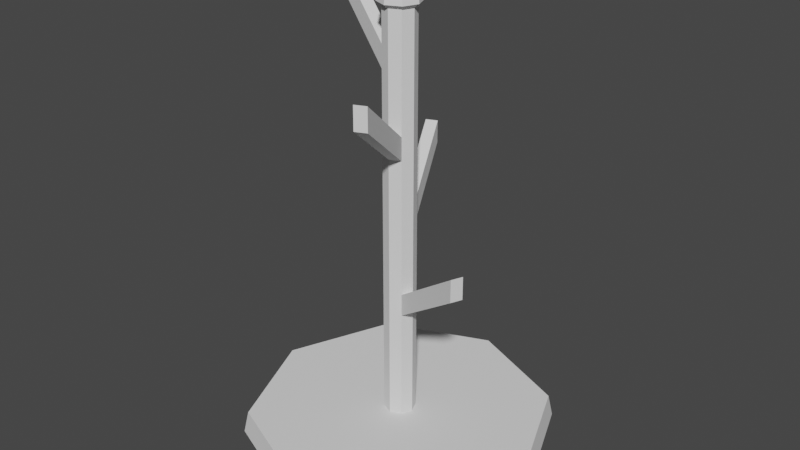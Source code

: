 # Source: SuporteChapeuCamarim.blend  (saved by Blender 2.92.15; exported with 4.5.12 LTS)
import bpy
from mathutils import Matrix  # noqa: F401  (used for matrix-valued properties, if any)

bpy.ops.wm.read_factory_settings(use_empty=True)
scene = bpy.context.scene
scene.name = 'Scene'

# ---- collections
col_collection = bpy.data.collections.new('Collection'); scene.collection.children.link(col_collection)

# ---- world
world_world = bpy.data.worlds.new('World'); scene.world = world_world
world_world.use_nodes = True; world_world.node_tree.nodes.clear()
_N = world_world.node_tree.nodes; _L = world_world.node_tree.links
n0 = _N.new('ShaderNodeOutputWorld'); n0.name = 'World Output'; n0.location = (300, 300)
n1 = _N.new('ShaderNodeBackground'); n1.name = 'Background'; n1.location = (10, 300)
n1.inputs[0].default_value = (0.05088, 0.05088, 0.05088, 1.0)
_L.new(n1.outputs[0], n0.inputs[0])
n0.is_active_output = True
world_world.color = (0.05088, 0.05088, 0.05088)
world_world.use_sun_shadow = False
world_world.sun_shadow_jitter_overblur = 0.0

# ---- meshes
me_cylinder_107 = bpy.data.meshes.new('Cylinder.107')
me_cylinder_107.from_pydata([(3.599e-07, 1.289, -1.966), (3.576e-07, 1.249, -1.779), (0.9117, 0.9117, -1.966), (0.8829, 0.8829, -1.779), (1.289, 1.416e-06, -1.966), (1.249, 1.371e-06, -1.779), (0.9117, -0.9117, -1.966), (0.8829, -0.8829, -1.779), (2.368e-07, -1.289, -1.966), (2.384e-07, -1.249, -1.779), (-0.9117, -0.9117, -1.966), (-0.8829, -0.8829, -1.779), (-1.289, 1.539e-06, -1.966), (-1.249, 1.49e-06, -1.779), (-0.9117, 0.9117, -1.966), (-0.8829, 0.8829, -1.779), (0.09173, 0.09173, -1.779), (2.384e-07, 0.1297, -1.779), (-0.09173, 0.09173, -1.779), (-0.1297, -8.941e-07, -1.779), (-0.09173, -0.09173, -1.779), (2.384e-07, -0.1297, -1.779), (0.09173, -0.09173, -1.779), (0.1297, -9.537e-07, -1.779), (0.09173, 0.09173, 1.598), (-8.345e-07, 0.1297, 1.598), (0.1297, -9.537e-07, 1.598), (-0.09173, 0.09173, 1.598), (-0.1297, -8.941e-07, 1.598), (-0.09173, -0.09173, 1.598), (-8.345e-07, -0.1297, 1.598), (0.09173, -0.09173, 1.598), (0.1214, 0.1214, 1.63), (-8.345e-07, 0.1717, 1.63), (0.1717, -5.96e-07, 1.63), (-0.1214, 0.1214, 1.63), (-0.1717, -5.364e-07, 1.63), (-0.1214, -0.1214, 1.63), (-8.345e-07, -0.1717, 1.63), (0.1214, -0.1214, 1.63), (0.1128, 0.1128, 1.74), (-8.345e-07, 0.1595, 1.74), (0.1595, -7.153e-07, 1.74), (-0.1128, 0.1128, 1.74), (-0.1595, -6.557e-07, 1.74), (-0.1128, -0.1128, 1.74), (-8.345e-07, -0.1595, 1.74), (0.1128, -0.1128, 1.74), (-0.09173, 0.09173, -1.591), (-0.09173, 0.09173, -1.403), (-0.09173, 0.09173, -1.216), (-0.09173, 0.09173, -1.028), (-0.09173, 0.09173, -0.8407), (-0.09173, 0.09173, -0.6531), (-0.09173, 0.09173, -0.4655), (-0.09173, 0.09173, -0.2779), (-0.09173, 0.09173, -0.09037), (-0.09173, 0.09173, 0.09721), (-0.09173, 0.09173, 0.2848), (-0.09173, 0.09173, 0.4724), (-0.09173, 0.09173, 0.6599), (-0.09173, 0.09173, 0.8475), (-0.09173, 0.09173, 1.035), (-0.09173, 0.09173, 1.223), (-0.09173, 0.09173, 1.41), (-7.749e-07, 0.1297, 1.41), (-7.153e-07, 0.1297, 1.223), (-6.557e-07, 0.1297, 1.035), (-5.96e-07, 0.1297, 0.8475), (-5.364e-07, 0.1297, 0.6599), (-4.768e-07, 0.1297, 0.4724), (-4.172e-07, 0.1297, 0.2848), (-3.576e-07, 0.1297, 0.09721), (-2.98e-07, 0.1297, -0.09037), (-2.384e-07, 0.1297, -0.2779), (-1.788e-07, 0.1297, -0.4655), (-1.192e-07, 0.1297, -0.6531), (-5.96e-08, 0.1297, -0.8407), (0.0, 0.1297, -1.028), (5.96e-08, 0.1297, -1.216), (1.192e-07, 0.1297, -1.403), (1.788e-07, 0.1297, -1.591), (0.09173, 0.09173, 1.41), (0.09173, 0.09173, 1.223), (0.09173, 0.09173, 1.035), (0.09173, 0.09173, 0.8475), (0.09173, 0.09173, 0.6599), (0.09173, 0.09173, 0.4724), (0.09173, 0.09173, 0.2848), (0.09173, 0.09173, 0.09721), (0.09173, 0.09173, -0.09037), (0.09173, 0.09173, -0.2779), (0.09173, 0.09173, -0.4655), (0.09173, 0.09173, -0.6531), (0.09173, 0.09173, -0.8407), (0.09173, 0.09173, -1.028), (0.09173, 0.09173, -1.216), (0.09173, 0.09173, -1.403), (0.09173, 0.09173, -1.591), (0.1297, -9.537e-07, -1.591), (0.1297, -9.537e-07, -1.403), (0.1297, -9.537e-07, -1.216), (0.1297, -9.537e-07, -1.028), (0.1297, -9.537e-07, -0.8407), (0.1297, -9.537e-07, -0.6531), (0.1297, -9.537e-07, -0.4655), (0.1297, -9.537e-07, -0.2779), (0.1297, -9.537e-07, -0.09037), (0.1297, -9.537e-07, 0.09721), (0.1297, -9.537e-07, 0.2848), (0.1297, -9.537e-07, 0.4724), (0.1297, -9.537e-07, 0.6599), (0.1297, -9.537e-07, 0.8475), (0.1297, -9.537e-07, 1.035), (0.1297, -9.537e-07, 1.223), (0.1297, -9.537e-07, 1.41), (0.09173, -0.09173, 1.41), (0.09173, -0.09173, 1.223), (0.09173, -0.09173, 1.035), (0.09173, -0.09173, 0.8475), (0.09173, -0.09173, 0.6599), (0.09173, -0.09173, 0.4724), (0.09173, -0.09173, 0.2848), (0.09173, -0.09173, 0.09721), (0.09173, -0.09173, -0.09037), (0.09173, -0.09173, -0.2779), (0.09173, -0.09173, -0.4655), (0.09173, -0.09173, -0.6531), (0.09173, -0.09173, -0.8407), (0.09173, -0.09173, -1.028), (0.09173, -0.09173, -1.216), (0.09173, -0.09173, -1.403), (0.09173, -0.09173, -1.591), (1.788e-07, -0.1297, -1.591), (1.192e-07, -0.1297, -1.403), (5.96e-08, -0.1297, -1.216), (0.0, -0.1297, -1.028), (-5.96e-08, -0.1297, -0.8407), (-1.192e-07, -0.1297, -0.6531), (-1.788e-07, -0.1297, -0.4655), (-2.384e-07, -0.1297, -0.2779), (-2.98e-07, -0.1297, -0.09037), (-3.576e-07, -0.1297, 0.09721), (-4.172e-07, -0.1297, 0.2848), (-4.768e-07, -0.1297, 0.4724), (-5.364e-07, -0.1297, 0.6599), (-5.96e-07, -0.1297, 0.8475), (-6.557e-07, -0.1297, 1.035), (-7.153e-07, -0.1297, 1.223), (-7.749e-07, -0.1297, 1.41), (-0.09173, -0.09173, 1.41), (-0.09173, -0.09173, 1.223), (-0.09173, -0.09173, 1.035), (-0.09173, -0.09173, 0.8475), (-0.09173, -0.09173, 0.6599), (-0.09173, -0.09173, 0.4724), (-0.09173, -0.09173, 0.2848), (-0.09173, -0.09173, 0.09721), (-0.09173, -0.09173, -0.09037), (-0.09173, -0.09173, -0.2779), (-0.09173, -0.09173, -0.4655), (-0.09173, -0.09173, -0.6531), (-0.09173, -0.09173, -0.8407), (-0.09173, -0.09173, -1.028), (-0.09173, -0.09173, -1.216), (-0.09173, -0.09173, -1.403), (-0.09173, -0.09173, -1.591), (-0.1297, -8.941e-07, -1.591), (-0.1297, -8.941e-07, -1.403), (-0.1297, -8.941e-07, -1.216), (-0.1297, -8.941e-07, -1.028), (-0.1297, -8.941e-07, -0.8407), (-0.1297, -8.941e-07, -0.6531), (-0.1297, -8.941e-07, -0.4655), (-0.1297, -8.941e-07, -0.2779), (-0.1297, -8.941e-07, -0.09037), (-0.1297, -8.941e-07, 0.09721), (-0.1297, -8.941e-07, 0.2848), (-0.1297, -8.941e-07, 0.4724), (-0.1297, -8.941e-07, 0.6599), (-0.1297, -8.941e-07, 0.8475), (-0.1297, -8.941e-07, 1.035), (-0.1297, -8.941e-07, 1.223), (-0.1297, -8.941e-07, 1.41), (-0.3741, 0.7735, 0.2297), (-0.3741, 0.7735, 0.4173), (-0.7735, 0.3741, 1.543), (-0.7735, 0.3741, 1.73), (-0.2824, 0.8115, 0.4173), (-0.2824, 0.8115, 0.2297), (0.8115, -0.2824, -0.333), (0.8115, -0.2824, -0.1455), (0.3741, -0.7735, 1.168), (0.3741, -0.7735, 0.98), (0.7735, -0.3741, -0.1455), (0.7735, -0.3741, -0.333), (0.2824, -0.8115, 0.98), (0.2824, -0.8115, 1.168), (-0.8115, 0.2824, 1.543), (-0.8115, 0.2824, 1.73)], [], [(0, 1, 3, 2), (2, 3, 5, 4), (4, 5, 7, 6), (6, 7, 9, 8), (8, 9, 11, 10), (10, 11, 13, 12), (65, 64, 27, 25), (12, 13, 15, 14), (14, 15, 1, 0), (0, 2, 4, 6, 8, 10, 12, 14), (3, 1, 17, 16), (1, 15, 18, 17), (15, 13, 19, 18), (13, 11, 20, 19), (11, 9, 21, 20), (9, 7, 22, 21), (7, 5, 23, 22), (5, 3, 16, 23), (30, 31, 39, 38), (82, 65, 25, 24), (116, 115, 26, 31), (150, 149, 30, 29), (64, 183, 28, 27), (115, 82, 24, 26), (149, 116, 31, 30), (183, 150, 29, 28), (35, 36, 44, 43), (28, 29, 37, 36), (25, 27, 35, 33), (24, 25, 33, 32), (31, 26, 34, 39), (29, 30, 38, 37), (27, 28, 36, 35), (26, 24, 32, 34), (40, 41, 43, 44, 45, 46, 47, 42), (34, 32, 40, 42), (38, 39, 47, 46), (36, 37, 45, 44), (33, 35, 43, 41), (32, 33, 41, 40), (39, 34, 42, 47), (37, 38, 46, 45), (19, 20, 166, 167), (167, 166, 165, 168), (168, 165, 164, 169), (169, 164, 163, 170), (170, 163, 162, 171), (171, 162, 161, 172), (172, 161, 160, 173), (173, 160, 159, 174), (174, 159, 158, 175), (175, 158, 157, 176), (176, 157, 156, 177), (177, 156, 155, 178), (178, 155, 154, 179), (179, 154, 153, 180), (180, 153, 152, 181), (181, 152, 151, 182), (182, 151, 150, 183), (21, 22, 132, 133), (133, 132, 131, 134), (134, 131, 130, 135), (135, 130, 129, 136), (136, 129, 128, 137), (137, 128, 127, 138), (138, 127, 126, 139), (139, 126, 125, 140), (140, 125, 124, 141), (141, 124, 123, 142), (142, 123, 122, 143), (143, 122, 121, 144), (181, 182, 199, 198), (145, 120, 119, 146), (146, 119, 118, 147), (147, 118, 117, 148), (148, 117, 116, 149), (23, 16, 98, 99), (99, 98, 97, 100), (100, 97, 96, 101), (101, 96, 95, 102), (102, 95, 94, 103), (103, 94, 93, 104), (104, 93, 92, 105), (105, 92, 91, 106), (106, 91, 90, 107), (107, 90, 89, 108), (108, 89, 88, 109), (109, 88, 87, 110), (110, 87, 86, 111), (111, 86, 85, 112), (112, 85, 84, 113), (113, 84, 83, 114), (114, 83, 82, 115), (18, 19, 167, 48), (48, 167, 168, 49), (49, 168, 169, 50), (50, 169, 170, 51), (51, 170, 171, 52), (52, 171, 172, 53), (53, 172, 173, 54), (54, 173, 174, 55), (55, 174, 175, 56), (56, 175, 176, 57), (57, 176, 177, 58), (58, 177, 178, 59), (59, 178, 179, 60), (60, 179, 180, 61), (61, 180, 181, 62), (145, 144, 196, 197), (63, 182, 183, 64), (20, 21, 133, 166), (166, 133, 134, 165), (165, 134, 135, 164), (164, 135, 136, 163), (163, 136, 137, 162), (162, 137, 138, 161), (161, 138, 139, 160), (160, 139, 140, 159), (159, 140, 141, 158), (158, 141, 142, 157), (157, 142, 143, 156), (156, 143, 144, 155), (155, 144, 145, 154), (154, 145, 146, 153), (153, 146, 147, 152), (152, 147, 148, 151), (151, 148, 149, 150), (22, 23, 99, 132), (132, 99, 100, 131), (131, 100, 101, 130), (130, 101, 102, 129), (129, 102, 103, 128), (55, 56, 185, 184), (127, 104, 105, 126), (126, 105, 106, 125), (125, 106, 107, 124), (124, 107, 108, 123), (123, 108, 109, 122), (122, 109, 110, 121), (121, 110, 111, 120), (120, 111, 112, 119), (119, 112, 113, 118), (118, 113, 114, 117), (117, 114, 115, 116), (16, 17, 81, 98), (98, 81, 80, 97), (97, 80, 79, 96), (96, 79, 78, 95), (95, 78, 77, 94), (94, 77, 76, 93), (93, 76, 75, 92), (92, 75, 74, 91), (91, 74, 73, 90), (90, 73, 72, 89), (89, 72, 71, 88), (88, 71, 70, 87), (87, 70, 69, 86), (86, 69, 68, 85), (85, 68, 67, 84), (84, 67, 66, 83), (83, 66, 65, 82), (17, 18, 48, 81), (81, 48, 49, 80), (80, 49, 50, 79), (79, 50, 51, 78), (78, 51, 52, 77), (77, 52, 53, 76), (76, 53, 54, 75), (75, 54, 55, 74), (63, 62, 186, 187), (73, 56, 57, 72), (72, 57, 58, 71), (71, 58, 59, 70), (70, 59, 60, 69), (69, 60, 61, 68), (68, 61, 62, 67), (67, 62, 63, 66), (66, 63, 64, 65), (196, 193, 192, 197), (186, 198, 199, 187), (195, 190, 191, 194), (189, 184, 185, 188), (62, 181, 198, 186), (144, 121, 193, 196), (120, 145, 197, 192), (182, 63, 187, 199), (74, 55, 184, 189), (128, 103, 190, 195), (73, 74, 189, 188), (56, 73, 188, 185), (104, 127, 194, 191), (103, 104, 191, 190), (127, 128, 195, 194), (121, 120, 192, 193)])
_uv = me_cylinder_107.uv_layers.new(name='UVMap')
_uv.uv.foreach_set('vector', [1.0, 0.5, 1.0, 1.0, 0.875, 1.0, 0.875, 0.5, 0.875, 0.5, 0.875, 1.0, 0.75, 1.0, 0.75, 0.5, 0.75, 0.5, 0.75, 1.0, 0.625, 1.0, 0.625, 0.5, 0.625, 0.5, 0.625, 1.0, 0.5, 1.0, 0.5, 0.5, 0.5, 0.5, 0.5, 1.0, 0.375, 1.0, 0.375, 0.5, 0.375, 0.5, 0.375, 1.0, 0.25, 1.0, 0.25, 0.5, 0.25, 0.3309, 0.1928, 0.3072, 0.1928, 0.3072, 0.25, 0.3309, 0.25, 0.5, 0.25, 1.0, 0.125, 1.0, 0.125, 0.5, 0.125, 0.5, 0.125, 1.0, 0.0, 1.0, 0.0, 0.5, 0.75, 0.49, 0.9197, 0.4197, 0.99, 0.25, 0.9197, 0.08029, 0.75, 0.01, 0.5803, 0.08029, 0.51, 0.25, 0.5803, 0.4197, 0.4197, 0.4197, 0.25, 0.49, 0.25, 0.3309, 0.3072, 0.3072, 0.25, 0.49, 0.08029, 0.4197, 0.1928, 0.3072, 0.25, 0.3309, 0.08029, 0.4197, 0.01, 0.25, 0.1691, 0.25, 0.1928, 0.3072, 0.01, 0.25, 0.08029, 0.08029, 0.1928, 0.1928, 0.1691, 0.25, 0.08029, 0.08029, 0.25, 0.01, 0.25, 0.1691, 0.1928, 0.1928, 0.25, 0.01, 0.4197, 0.08029, 0.3072, 0.1928, 0.25, 0.1691, 0.4197, 0.08029, 0.49, 0.25, 0.3309, 0.25, 0.3072, 0.1928, 0.49, 0.25, 0.4197, 0.4197, 0.3072, 0.3072, 0.3309, 0.25, 0.25, 0.1691, 0.3072, 0.1928, 0.3072, 0.1928, 0.25, 0.1691, 0.3072, 0.3072, 0.25, 0.3309, 0.25, 0.3309, 0.3072, 0.3072, 0.3072, 0.1928, 0.3309, 0.25, 0.3309, 0.25, 0.3072, 0.1928, 0.1928, 0.1928, 0.25, 0.1691, 0.25, 0.1691, 0.1928, 0.1928, 0.1928, 0.3072, 0.1691, 0.25, 0.1691, 0.25, 0.1928, 0.3072, 0.3309, 0.25, 0.3072, 0.3072, 0.3072, 0.3072, 0.3309, 0.25, 0.25, 0.1691, 0.3072, 0.1928, 0.3072, 0.1928, 0.25, 0.1691, 0.1691, 0.25, 0.1928, 0.1928, 0.1928, 0.1928, 0.1691, 0.25, 0.1928, 0.3072, 0.1691, 0.25, 0.1691, 0.25, 0.1928, 0.3072, 0.1691, 0.25, 0.1928, 0.1928, 0.1928, 0.1928, 0.1691, 0.25, 0.25, 0.3309, 0.1928, 0.3072, 0.1928, 0.3072, 0.25, 0.3309, 0.3072, 0.3072, 0.25, 0.3309, 0.25, 0.3309, 0.3072, 0.3072, 0.3072, 0.1928, 0.3309, 0.25, 0.3309, 0.25, 0.3072, 0.1928, 0.1928, 0.1928, 0.25, 0.1691, 0.25, 0.1691, 0.1928, 0.1928, 0.1928, 0.3072, 0.1691, 0.25, 0.1691, 0.25, 0.1928, 0.3072, 0.3309, 0.25, 0.3072, 0.3072, 0.3072, 0.3072, 0.3309, 0.25, 0.3072, 0.3072, 0.25, 0.3309, 0.1928, 0.3072, 0.1691, 0.25, 0.1928, 0.1928, 0.25, 0.1691, 0.3072, 0.1928, 0.3309, 0.25, 0.3309, 0.25, 0.3072, 0.3072, 0.3072, 0.3072, 0.3309, 0.25, 0.25, 0.1691, 0.3072, 0.1928, 0.3072, 0.1928, 0.25, 0.1691, 0.1691, 0.25, 0.1928, 0.1928, 0.1928, 0.1928, 0.1691, 0.25, 0.25, 0.3309, 0.1928, 0.3072, 0.1928, 0.3072, 0.25, 0.3309, 0.3072, 0.3072, 0.25, 0.3309, 0.25, 0.3309, 0.3072, 0.3072, 0.3072, 0.1928, 0.3309, 0.25, 0.3309, 0.25, 0.3072, 0.1928, 0.1928, 0.1928, 0.25, 0.1691, 0.25, 0.1691, 0.1928, 0.1928, 0.1691, 0.25, 0.1928, 0.1928, 0.1928, 0.1928, 0.1691, 0.25, 0.1691, 0.25, 0.1928, 0.1928, 0.1928, 0.1928, 0.1691, 0.25, 0.1691, 0.25, 0.1928, 0.1928, 0.1928, 0.1928, 0.1691, 0.25, 0.1691, 0.25, 0.1928, 0.1928, 0.1928, 0.1928, 0.1691, 0.25, 0.1691, 0.25, 0.1928, 0.1928, 0.1928, 0.1928, 0.1691, 0.25, 0.1691, 0.25, 0.1928, 0.1928, 0.1928, 0.1928, 0.1691, 0.25, 0.1691, 0.25, 0.1928, 0.1928, 0.1928, 0.1928, 0.1691, 0.25, 0.1691, 0.25, 0.1928, 0.1928, 0.1928, 0.1928, 0.1691, 0.25, 0.1691, 0.25, 0.1928, 0.1928, 0.1928, 0.1928, 0.1691, 0.25, 0.1691, 0.25, 0.1928, 0.1928, 0.1928, 0.1928, 0.1691, 0.25, 0.1691, 0.25, 0.1928, 0.1928, 0.1928, 0.1928, 0.1691, 0.25, 0.1691, 0.25, 0.1928, 0.1928, 0.1928, 0.1928, 0.1691, 0.25, 0.1691, 0.25, 0.1928, 0.1928, 0.1928, 0.1928, 0.1691, 0.25, 0.1691, 0.25, 0.1928, 0.1928, 0.1928, 0.1928, 0.1691, 0.25, 0.1691, 0.25, 0.1928, 0.1928, 0.1928, 0.1928, 0.1691, 0.25, 0.1691, 0.25, 0.1928, 0.1928, 0.1928, 0.1928, 0.1691, 0.25, 0.1691, 0.25, 0.1928, 0.1928, 0.1928, 0.1928, 0.1691, 0.25, 0.25, 0.1691, 0.3072, 0.1928, 0.3072, 0.1928, 0.25, 0.1691, 0.25, 0.1691, 0.3072, 0.1928, 0.3072, 0.1928, 0.25, 0.1691, 0.25, 0.1691, 0.3072, 0.1928, 0.3072, 0.1928, 0.25, 0.1691, 0.25, 0.1691, 0.3072, 0.1928, 0.3072, 0.1928, 0.25, 0.1691, 0.25, 0.1691, 0.3072, 0.1928, 0.3072, 0.1928, 0.25, 0.1691, 0.25, 0.1691, 0.3072, 0.1928, 0.3072, 0.1928, 0.25, 0.1691, 0.25, 0.1691, 0.3072, 0.1928, 0.3072, 0.1928, 0.25, 0.1691, 0.25, 0.1691, 0.3072, 0.1928, 0.3072, 0.1928, 0.25, 0.1691, 0.25, 0.1691, 0.3072, 0.1928, 0.3072, 0.1928, 0.25, 0.1691, 0.25, 0.1691, 0.3072, 0.1928, 0.3072, 0.1928, 0.25, 0.1691, 0.25, 0.1691, 0.3072, 0.1928, 0.3072, 0.1928, 0.25, 0.1691, 0.25, 0.1691, 0.3072, 0.1928, 0.3072, 0.1928, 0.25, 0.1691, 0.1691, 0.25, 0.1691, 0.25, 0.1691, 0.25, 0.1691, 0.25, 0.25, 0.1691, 0.3072, 0.1928, 0.3072, 0.1928, 0.25, 0.1691, 0.25, 0.1691, 0.3072, 0.1928, 0.3072, 0.1928, 0.25, 0.1691, 0.25, 0.1691, 0.3072, 0.1928, 0.3072, 0.1928, 0.25, 0.1691, 0.25, 0.1691, 0.3072, 0.1928, 0.3072, 0.1928, 0.25, 0.1691, 0.3309, 0.25, 0.3072, 0.3072, 0.3072, 0.3072, 0.3309, 0.25, 0.3309, 0.25, 0.3072, 0.3072, 0.3072, 0.3072, 0.3309, 0.25, 0.3309, 0.25, 0.3072, 0.3072, 0.3072, 0.3072, 0.3309, 0.25, 0.3309, 0.25, 0.3072, 0.3072, 0.3072, 0.3072, 0.3309, 0.25, 0.3309, 0.25, 0.3072, 0.3072, 0.3072, 0.3072, 0.3309, 0.25, 0.3309, 0.25, 0.3072, 0.3072, 0.3072, 0.3072, 0.3309, 0.25, 0.3309, 0.25, 0.3072, 0.3072, 0.3072, 0.3072, 0.3309, 0.25, 0.3309, 0.25, 0.3072, 0.3072, 0.3072, 0.3072, 0.3309, 0.25, 0.3309, 0.25, 0.3072, 0.3072, 0.3072, 0.3072, 0.3309, 0.25, 0.3309, 0.25, 0.3072, 0.3072, 0.3072, 0.3072, 0.3309, 0.25, 0.3309, 0.25, 0.3072, 0.3072, 0.3072, 0.3072, 0.3309, 0.25, 0.3309, 0.25, 0.3072, 0.3072, 0.3072, 0.3072, 0.3309, 0.25, 0.3309, 0.25, 0.3072, 0.3072, 0.3072, 0.3072, 0.3309, 0.25, 0.3309, 0.25, 0.3072, 0.3072, 0.3072, 0.3072, 0.3309, 0.25, 0.3309, 0.25, 0.3072, 0.3072, 0.3072, 0.3072, 0.3309, 0.25, 0.3309, 0.25, 0.3072, 0.3072, 0.3072, 0.3072, 0.3309, 0.25, 0.3309, 0.25, 0.3072, 0.3072, 0.3072, 0.3072, 0.3309, 0.25, 0.1928, 0.3072, 0.1691, 0.25, 0.1691, 0.25, 0.1928, 0.3072, 0.1928, 0.3072, 0.1691, 0.25, 0.1691, 0.25, 0.1928, 0.3072, 0.1928, 0.3072, 0.1691, 0.25, 0.1691, 0.25, 0.1928, 0.3072, 0.1928, 0.3072, 0.1691, 0.25, 0.1691, 0.25, 0.1928, 0.3072, 0.1928, 0.3072, 0.1691, 0.25, 0.1691, 0.25, 0.1928, 0.3072, 0.1928, 0.3072, 0.1691, 0.25, 0.1691, 0.25, 0.1928, 0.3072, 0.1928, 0.3072, 0.1691, 0.25, 0.1691, 0.25, 0.1928, 0.3072, 0.1928, 0.3072, 0.1691, 0.25, 0.1691, 0.25, 0.1928, 0.3072, 0.1928, 0.3072, 0.1691, 0.25, 0.1691, 0.25, 0.1928, 0.3072, 0.1928, 0.3072, 0.1691, 0.25, 0.1691, 0.25, 0.1928, 0.3072, 0.1928, 0.3072, 0.1691, 0.25, 0.1691, 0.25, 0.1928, 0.3072, 0.1928, 0.3072, 0.1691, 0.25, 0.1691, 0.25, 0.1928, 0.3072, 0.1928, 0.3072, 0.1691, 0.25, 0.1691, 0.25, 0.1928, 0.3072, 0.1928, 0.3072, 0.1691, 0.25, 0.1691, 0.25, 0.1928, 0.3072, 0.1928, 0.3072, 0.1691, 0.25, 0.1691, 0.25, 0.1928, 0.3072, 0.25, 0.1691, 0.25, 0.1691, 0.25, 0.1691, 0.25, 0.1691, 0.1928, 0.3072, 0.1691, 0.25, 0.1691, 0.25, 0.1928, 0.3072, 0.1928, 0.1928, 0.25, 0.1691, 0.25, 0.1691, 0.1928, 0.1928, 0.1928, 0.1928, 0.25, 0.1691, 0.25, 0.1691, 0.1928, 0.1928, 0.1928, 0.1928, 0.25, 0.1691, 0.25, 0.1691, 0.1928, 0.1928, 0.1928, 0.1928, 0.25, 0.1691, 0.25, 0.1691, 0.1928, 0.1928, 0.1928, 0.1928, 0.25, 0.1691, 0.25, 0.1691, 0.1928, 0.1928, 0.1928, 0.1928, 0.25, 0.1691, 0.25, 0.1691, 0.1928, 0.1928, 0.1928, 0.1928, 0.25, 0.1691, 0.25, 0.1691, 0.1928, 0.1928, 0.1928, 0.1928, 0.25, 0.1691, 0.25, 0.1691, 0.1928, 0.1928, 0.1928, 0.1928, 0.25, 0.1691, 0.25, 0.1691, 0.1928, 0.1928, 0.1928, 0.1928, 0.25, 0.1691, 0.25, 0.1691, 0.1928, 0.1928, 0.1928, 0.1928, 0.25, 0.1691, 0.25, 0.1691, 0.1928, 0.1928, 0.1928, 0.1928, 0.25, 0.1691, 0.25, 0.1691, 0.1928, 0.1928, 0.1928, 0.1928, 0.25, 0.1691, 0.25, 0.1691, 0.1928, 0.1928, 0.1928, 0.1928, 0.25, 0.1691, 0.25, 0.1691, 0.1928, 0.1928, 0.1928, 0.1928, 0.25, 0.1691, 0.25, 0.1691, 0.1928, 0.1928, 0.1928, 0.1928, 0.25, 0.1691, 0.25, 0.1691, 0.1928, 0.1928, 0.1928, 0.1928, 0.25, 0.1691, 0.25, 0.1691, 0.1928, 0.1928, 0.3072, 0.1928, 0.3309, 0.25, 0.3309, 0.25, 0.3072, 0.1928, 0.3072, 0.1928, 0.3309, 0.25, 0.3309, 0.25, 0.3072, 0.1928, 0.3072, 0.1928, 0.3309, 0.25, 0.3309, 0.25, 0.3072, 0.1928, 0.3072, 0.1928, 0.3309, 0.25, 0.3309, 0.25, 0.3072, 0.1928, 0.3072, 0.1928, 0.3309, 0.25, 0.3309, 0.25, 0.3072, 0.1928, 0.1928, 0.3072, 0.1928, 0.3072, 0.1928, 0.3072, 0.1928, 0.3072, 0.3072, 0.1928, 0.3309, 0.25, 0.3309, 0.25, 0.3072, 0.1928, 0.3072, 0.1928, 0.3309, 0.25, 0.3309, 0.25, 0.3072, 0.1928, 0.3072, 0.1928, 0.3309, 0.25, 0.3309, 0.25, 0.3072, 0.1928, 0.3072, 0.1928, 0.3309, 0.25, 0.3309, 0.25, 0.3072, 0.1928, 0.3072, 0.1928, 0.3309, 0.25, 0.3309, 0.25, 0.3072, 0.1928, 0.3072, 0.1928, 0.3309, 0.25, 0.3309, 0.25, 0.3072, 0.1928, 0.3072, 0.1928, 0.3309, 0.25, 0.3309, 0.25, 0.3072, 0.1928, 0.3072, 0.1928, 0.3309, 0.25, 0.3309, 0.25, 0.3072, 0.1928, 0.3072, 0.1928, 0.3309, 0.25, 0.3309, 0.25, 0.3072, 0.1928, 0.3072, 0.1928, 0.3309, 0.25, 0.3309, 0.25, 0.3072, 0.1928, 0.3072, 0.1928, 0.3309, 0.25, 0.3309, 0.25, 0.3072, 0.1928, 0.3072, 0.3072, 0.25, 0.3309, 0.25, 0.3309, 0.3072, 0.3072, 0.3072, 0.3072, 0.25, 0.3309, 0.25, 0.3309, 0.3072, 0.3072, 0.3072, 0.3072, 0.25, 0.3309, 0.25, 0.3309, 0.3072, 0.3072, 0.3072, 0.3072, 0.25, 0.3309, 0.25, 0.3309, 0.3072, 0.3072, 0.3072, 0.3072, 0.25, 0.3309, 0.25, 0.3309, 0.3072, 0.3072, 0.3072, 0.3072, 0.25, 0.3309, 0.25, 0.3309, 0.3072, 0.3072, 0.3072, 0.3072, 0.25, 0.3309, 0.25, 0.3309, 0.3072, 0.3072, 0.3072, 0.3072, 0.25, 0.3309, 0.25, 0.3309, 0.3072, 0.3072, 0.3072, 0.3072, 0.25, 0.3309, 0.25, 0.3309, 0.3072, 0.3072, 0.3072, 0.3072, 0.25, 0.3309, 0.25, 0.3309, 0.3072, 0.3072, 0.3072, 0.3072, 0.25, 0.3309, 0.25, 0.3309, 0.3072, 0.3072, 0.3072, 0.3072, 0.25, 0.3309, 0.25, 0.3309, 0.3072, 0.3072, 0.3072, 0.3072, 0.25, 0.3309, 0.25, 0.3309, 0.3072, 0.3072, 0.3072, 0.3072, 0.25, 0.3309, 0.25, 0.3309, 0.3072, 0.3072, 0.3072, 0.3072, 0.25, 0.3309, 0.25, 0.3309, 0.3072, 0.3072, 0.3072, 0.3072, 0.25, 0.3309, 0.25, 0.3309, 0.3072, 0.3072, 0.3072, 0.3072, 0.25, 0.3309, 0.25, 0.3309, 0.3072, 0.3072, 0.25, 0.3309, 0.1928, 0.3072, 0.1928, 0.3072, 0.25, 0.3309, 0.25, 0.3309, 0.1928, 0.3072, 0.1928, 0.3072, 0.25, 0.3309, 0.25, 0.3309, 0.1928, 0.3072, 0.1928, 0.3072, 0.25, 0.3309, 0.25, 0.3309, 0.1928, 0.3072, 0.1928, 0.3072, 0.25, 0.3309, 0.25, 0.3309, 0.1928, 0.3072, 0.1928, 0.3072, 0.25, 0.3309, 0.25, 0.3309, 0.1928, 0.3072, 0.1928, 0.3072, 0.25, 0.3309, 0.25, 0.3309, 0.1928, 0.3072, 0.1928, 0.3072, 0.25, 0.3309, 0.25, 0.3309, 0.1928, 0.3072, 0.1928, 0.3072, 0.25, 0.3309, 0.1928, 0.3072, 0.1928, 0.3072, 0.1928, 0.3072, 0.1928, 0.3072, 0.25, 0.3309, 0.1928, 0.3072, 0.1928, 0.3072, 0.25, 0.3309, 0.25, 0.3309, 0.1928, 0.3072, 0.1928, 0.3072, 0.25, 0.3309, 0.25, 0.3309, 0.1928, 0.3072, 0.1928, 0.3072, 0.25, 0.3309, 0.25, 0.3309, 0.1928, 0.3072, 0.1928, 0.3072, 0.25, 0.3309, 0.25, 0.3309, 0.1928, 0.3072, 0.1928, 0.3072, 0.25, 0.3309, 0.25, 0.3309, 0.1928, 0.3072, 0.1928, 0.3072, 0.25, 0.3309, 0.25, 0.3309, 0.1928, 0.3072, 0.1928, 0.3072, 0.25, 0.3309, 0.25, 0.3309, 0.1928, 0.3072, 0.1928, 0.3072, 0.25, 0.3309, 0.25, 0.1691, 0.3072, 0.1928, 0.3072, 0.1928, 0.25, 0.1691, 0.1928, 0.3072, 0.1691, 0.25, 0.1691, 0.25, 0.1928, 0.3072, 0.3072, 0.1928, 0.3309, 0.25, 0.3309, 0.25, 0.3072, 0.1928, 0.25, 0.3309, 0.1928, 0.3072, 0.1928, 0.3072, 0.25, 0.3309, 0.1928, 0.3072, 0.1691, 0.25, 0.1691, 0.25, 0.1928, 0.3072, 0.25, 0.1691, 0.3072, 0.1928, 0.3072, 0.1928, 0.25, 0.1691, 0.3072, 0.1928, 0.25, 0.1691, 0.25, 0.1691, 0.3072, 0.1928, 0.1691, 0.25, 0.1928, 0.3072, 0.1928, 0.3072, 0.1691, 0.25, 0.25, 0.3309, 0.1928, 0.3072, 0.1928, 0.3072, 0.25, 0.3309, 0.3072, 0.1928, 0.3309, 0.25, 0.3309, 0.25, 0.3072, 0.1928, 0.25, 0.3309, 0.25, 0.3309, 0.25, 0.3309, 0.25, 0.3309, 0.1928, 0.3072, 0.25, 0.3309, 0.25, 0.3309, 0.1928, 0.3072, 0.3309, 0.25, 0.3072, 0.1928, 0.3072, 0.1928, 0.3309, 0.25, 0.3309, 0.25, 0.3309, 0.25, 0.3309, 0.25, 0.3309, 0.25, 0.3072, 0.1928, 0.3072, 0.1928, 0.3072, 0.1928, 0.3072, 0.1928, 0.3072, 0.1928, 0.3072, 0.1928, 0.3072, 0.1928, 0.3072, 0.1928])
me_cylinder_107.use_remesh_fix_poles = True
me_cylinder_107.use_remesh_preserve_attributes = False
me_cylinder_107.use_mirror_vertex_groups = False
me_cylinder_107.update()

# ---- objects
ob_cylinder_065 = bpy.data.objects.new('Cylinder.065', me_cylinder_107)

# ---- transforms, parenting, visibility, modifiers, constraints
ob_cylinder_065.location = (0.001126, 0.03151, 0.912)
ob_cylinder_065.scale = (0.4541, 0.4541, 0.4541)
ob_cylinder_065.lineart.crease_threshold = 0.0

# ---- collection membership
col_collection.objects.link(ob_cylinder_065)

# ---- scene / render settings (as saved in the file)
scene.frame_start = 1; scene.frame_end = 250; scene.frame_set(0)
scene.render.engine = 'BLENDER_EEVEE_NEXT'
scene.cycles.use_denoising = False
scene.cycles.samples = 128
scene.cycles.sampling_pattern = 'TABULATED_SOBOL'
scene.cycles.use_adaptive_sampling = False
scene.cycles.use_light_tree = False
scene.view_settings.view_transform = 'Filmic'
bpy.context.view_layer.update()

# ---- added for rendering (the .blend has no active camera and no usable light): camera, sun
cam_auto = bpy.data.cameras.new('AutoCamera')
cam_auto.lens = 50.0
cam_auto.sensor_width = 36.0
cam_auto.clip_end = 1000.0
ob_auto_camera = bpy.data.objects.new('AutoCamera', cam_auto)
scene.collection.objects.link(ob_auto_camera)
ob_auto_camera.location = (2.1857, -2.58997, 2.60835)
ob_auto_camera.rotation_euler = (1.09748, -7.21219e-08, 0.694738)
scene.camera = ob_auto_camera
light_auto_sun = bpy.data.lights.new('AutoSun', 'SUN')
light_auto_sun.energy = 3.0
light_auto_sun.angle = 0.0523599
ob_auto_sun = bpy.data.objects.new('AutoSun', light_auto_sun)
scene.collection.objects.link(ob_auto_sun)
ob_auto_sun.rotation_euler = (0.872665, 0.174533, 0.523599)
bpy.context.view_layer.update()
